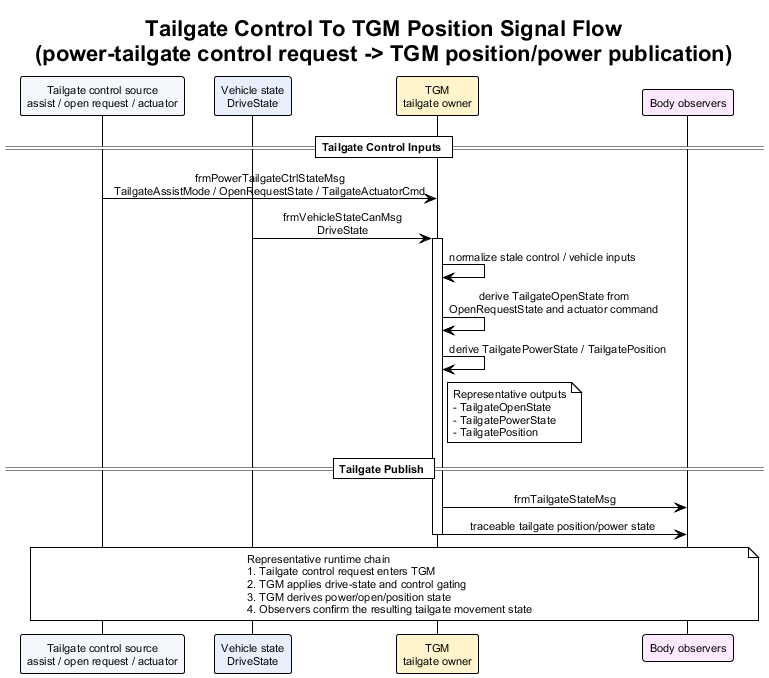

The diagram above was rendered by PlantUML. Its source (embedded in the PNG):
@startuml tailgate_control_to_tgm_position_signal_flow
!theme plain
skinparam backgroundColor #FFFFFF
skinparam defaultFontName Arial
skinparam defaultFontSize 11
skinparam sequenceMessageAlign center
skinparam responseMessageBelowArrow true

title Tailgate Control To TGM Position Signal Flow\n(power-tailgate control request -> TGM position/power publication)

participant "Tailgate control source\nassist / open request / actuator" as Ctrl #F4F7FB
participant "Vehicle state\nDriveState" as Veh #E8F0FE
participant "TGM\ntailgate owner" as TGM #FFF4CC
participant "Body observers" as Obs #FCE8FF

== Tailgate Control Inputs ==

Ctrl -> TGM : frmPowerTailgateCtrlStateMsg\nTailgateAssistMode / OpenRequestState / TailgateActuatorCmd
Veh -> TGM : frmVehicleStateCanMsg\nDriveState
activate TGM
TGM -> TGM : normalize stale control / vehicle inputs
TGM -> TGM : derive TailgateOpenState from\nOpenRequestState and actuator command
TGM -> TGM : derive TailgatePowerState / TailgatePosition
note right of TGM
Representative outputs
- TailgateOpenState
- TailgatePowerState
- TailgatePosition
end note

== Tailgate Publish ==

TGM -> Obs : frmTailgateStateMsg
TGM -> Obs : traceable tailgate position/power state
deactivate TGM

note over Ctrl, Obs
Representative runtime chain
1. Tailgate control request enters TGM
2. TGM applies drive-state and control gating
3. TGM derives power/open/position state
4. Observers confirm the resulting tailgate movement state
end note

@enduml